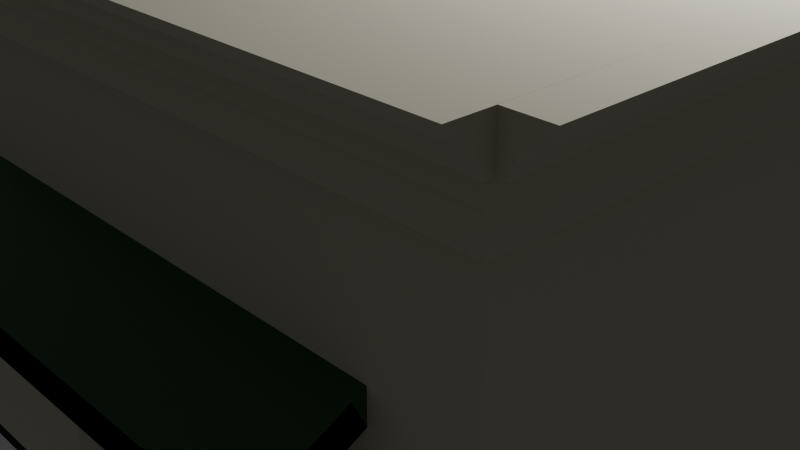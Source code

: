 # Source: Restaurante_2.blend  (saved by Blender 4.1.23; exported with 4.5.12 LTS)
import bpy
from mathutils import Matrix  # noqa: F401  (used for matrix-valued properties, if any)

bpy.ops.wm.read_factory_settings(use_empty=True)
scene = bpy.context.scene
scene.name = 'Scene'

# ---- collections
col_collection = bpy.data.collections.new('Collection'); scene.collection.children.link(col_collection)

# ---- materials (node trees are filled in below, after node groups)
mat_parede = bpy.data.materials.new('Parede')
mat_parede.alpha_threshold = 0.0
mat_parede.use_transparent_shadow = False
mat_parede.roughness = 0.5
mat_parede.line_color = (0.0, 0.0, 0.0, 1.0)
mat_lona_verde = bpy.data.materials.new('Lona verde')
mat_lona_verde.use_transparent_shadow = False
mat_ch_o = bpy.data.materials.new('Chão')
mat_ch_o.use_transparent_shadow = False
mat_vidro = bpy.data.materials.new('Vidro')
mat_vidro.use_transparent_shadow = False

# ---- material node trees
mat_parede.use_nodes = True; mat_parede.node_tree.nodes.clear()
_N = mat_parede.node_tree.nodes; _L = mat_parede.node_tree.links
n0 = _N.new('ShaderNodeOutputMaterial'); n0.name = 'Material Output'; n0.location = (300, 300)
n1 = _N.new('ShaderNodeBsdfPrincipled'); n1.name = 'Principled BSDF'; n1.location = (10, 300)
n1.inputs[0].default_value = (0.6606, 0.6447, 0.5001, 1.0)
n1.inputs[2].default_value = 1.0
n1.inputs[3].default_value = 1.45
_L.new(n1.outputs[0], n0.inputs[0])
n0.is_active_output = True
mat_lona_verde.use_nodes = True; mat_lona_verde.node_tree.nodes.clear()
_N = mat_lona_verde.node_tree.nodes; _L = mat_lona_verde.node_tree.links
n0 = _N.new('ShaderNodeBsdfPrincipled'); n0.name = 'Principled BSDF'; n0.location = (10, 300)
n0.inputs[0].default_value = (0.02411, 0.1193, 0.03855, 1.0)
n0.inputs[2].default_value = 0.2752
n1 = _N.new('ShaderNodeOutputMaterial'); n1.name = 'Material Output'; n1.location = (300, 300)
_L.new(n0.outputs[0], n1.inputs[0])
n1.is_active_output = True
mat_ch_o.use_nodes = True; mat_ch_o.node_tree.nodes.clear()
_N = mat_ch_o.node_tree.nodes; _L = mat_ch_o.node_tree.links
n0 = _N.new('ShaderNodeBsdfPrincipled'); n0.name = 'Principled BSDF'; n0.location = (10, 300)
n0.inputs[0].default_value = (0.01945, 0.01815, 0.01891, 1.0)
n0.inputs[2].default_value = 1.0
n1 = _N.new('ShaderNodeOutputMaterial'); n1.name = 'Material Output'; n1.location = (300, 300)
_L.new(n0.outputs[0], n1.inputs[0])
n1.is_active_output = True
mat_vidro.use_nodes = True; mat_vidro.node_tree.nodes.clear()
_N = mat_vidro.node_tree.nodes; _L = mat_vidro.node_tree.links
n0 = _N.new('ShaderNodeBsdfPrincipled'); n0.name = 'Principled BSDF'; n0.location = (10, 300)
n0.inputs[0].default_value = (0.09169, 0.09169, 0.09169, 1.0)
n0.inputs[1].default_value = 1.0
n0.inputs[2].default_value = 0.0
n1 = _N.new('ShaderNodeOutputMaterial'); n1.name = 'Material Output'; n1.location = (300, 300)
_L.new(n0.outputs[0], n1.inputs[0])
n1.is_active_output = True

# ---- world
world_world = bpy.data.worlds.new('World'); scene.world = world_world
world_world.use_nodes = True; world_world.node_tree.nodes.clear()
_N = world_world.node_tree.nodes; _L = world_world.node_tree.links
n0 = _N.new('ShaderNodeOutputWorld'); n0.name = 'World Output'; n0.location = (300, 300)
n1 = _N.new('ShaderNodeBackground'); n1.name = 'Background'; n1.location = (10, 300)
n1.inputs[0].default_value = (0.05088, 0.05088, 0.05088, 1.0)
_L.new(n1.outputs[0], n0.inputs[0])
n0.is_active_output = True
world_world.color = (0.05088, 0.05088, 0.05088)
world_world.use_sun_shadow = False
world_world.sun_shadow_jitter_overblur = 0.0

# ---- cameras
cam_camera = bpy.data.cameras.new('Camera')
cam_camera.clip_end = 100.0
cam_camera.ortho_scale = 7.314

# ---- lights
light_light = bpy.data.lights.new('Light', 'POINT')
light_light.transmission_factor = 0.0
light_light.energy = 1000.0
light_light.shadow_soft_size = 0.1
light_light.shadow_maximum_resolution = 0.006
light_light.use_absolute_resolution = True

# ---- meshes
me_cube = bpy.data.meshes.new('Cube')
me_cube.from_pydata([(1.0, 1.0, 1.0), (1.0, -1.0, 1.0), (-1.0, 1.0, 1.0), (-1.0, -1.0, 1.0), (-0.7387, -1.0, 1.0), (-0.7387, 1.0, 1.0), (-0.3427, 1.0, 1.0), (-0.3427, -1.0, 1.0), (-0.04573, 1.0, 1.0), (-0.04573, -1.0, 1.0), (0.4578, 1.0, 1.0), (0.4578, -1.0, 1.0), (0.7889, 1.0, 1.0), (0.7889, -1.0, 1.0), (1.0, 1.0, 0.4038), (-1.0, -1.0, 0.4038), (1.0, -1.0, 0.4038), (-1.0, 1.0, 0.4038), (-0.7387, 1.0, 0.4038), (-0.7387, -1.0, 0.4038), (-0.3427, -1.0, 0.4038), (-0.3427, 1.0, 0.4038), (-0.04573, -1.0, 0.4038), (-0.04573, 1.0, 0.4038), (0.4578, -1.0, 0.4038), (0.4578, 1.0, 0.4038), (0.7889, -1.0, 0.4038), (0.7889, 1.0, 0.4038), (-1.0, -1.0, 0.5246), (1.0, 1.0, 0.5246), (1.0, -1.0, 0.5246), (-1.0, 1.0, 0.5246), (-0.7387, 1.0, 0.5246), (-0.7387, -1.0, 0.5246), (-0.3427, -1.0, 0.5246), (-0.3427, 1.0, 0.5246), (-0.04573, -1.0, 0.5246), (-0.04573, 1.0, 0.5246), (0.4578, -1.0, 0.5246), (0.4578, 1.0, 0.5246), (0.7889, -1.0, 0.5246), (0.7889, 1.0, 0.5246), (1.0, 0.0, 1.0), (-1.0, 0.0, 1.0), (-0.7387, 0.0, 1.0), (-0.3427, 0.0, 1.0), (-0.04573, 0.0, 1.0), (0.4578, 0.0, 1.0), (0.7889, 0.0, 1.0), (1.0, 0.0, 0.4038), (-1.0, 0.0, 0.4038), (1.0, 0.0, 0.5246), (-1.0, 0.0, 0.5246), (1.0, -0.5, 1.0), (-0.7387, -0.5, 1.0), (-0.3427, -0.5, 1.0), (-0.04573, -0.5, 1.0), (0.4578, -0.5, 1.0), (0.7889, -0.5, 1.0), (1.0, -0.5, 0.4038), (1.0, -0.5, 0.5246), (-1.0, -0.5, 1.0), (-1.0, -0.5, 0.4038), (-1.0, -0.5, 0.5246), (-1.0, -0.2472, 1.0), (-1.0, -0.2472, 0.4038), (-1.0, -0.2472, 0.5246), (1.0, -0.2472, 1.0), (-0.7387, -0.2472, 1.0), (-0.3427, -0.2472, 1.0), (-0.04573, -0.2472, 1.0), (0.4578, -0.2472, 1.0), (0.7889, -0.2472, 1.0), (1.0, -0.2472, 0.4038), (1.0, -0.2472, 0.5246), (1.0, -0.75, 1.0), (-0.7387, -0.75, 1.0), (-0.3427, -0.75, 1.0), (-0.04573, -0.75, 1.0), (0.4578, -0.75, 1.0), (0.7889, -0.75, 1.0), (1.0, -0.75, 0.4038), (1.0, -0.75, 0.5246), (-1.0, -0.75, 1.0), (-1.0, -0.75, 0.4038), (-1.0, -0.75, 0.5246), (-1.0, 0.5, 1.0), (-1.0, 0.5, 0.4038), (-1.0, 0.5, 0.5246), (1.0, 0.5, 1.0), (-0.7387, 0.5, 1.0), (-0.3427, 0.5, 1.0), (-0.04573, 0.5, 1.0), (0.4578, 0.5, 1.0), (0.7889, 0.5, 1.0), (1.0, 0.5, 0.4038), (1.0, 0.5, 0.5246), (1.0, 0.25, 1.0), (-0.7387, 0.25, 1.0), (-0.3427, 0.25, 1.0), (-0.04573, 0.25, 1.0), (0.4578, 0.25, 1.0), (0.7889, 0.25, 1.0), (1.0, 0.25, 0.4038), (1.0, 0.25, 0.5246), (-1.0, 0.25, 1.0), (-1.0, 0.25, 0.4038), (-1.0, 0.25, 0.5246), (-1.0, 0.75, 1.0), (-1.0, 0.75, 0.4038), (-1.0, 0.75, 0.5246), (1.0, 0.75, 1.0), (-0.7387, 0.75, 1.0), (-0.3427, 0.75, 1.0), (-0.04573, 0.75, 1.0), (0.4578, 0.75, 1.0), (0.7889, 0.75, 1.0), (1.0, 0.75, 0.4038), (1.0, 0.75, 0.5246), (1.0, 1.0, -0.4749), (1.0, -1.0, -0.4749), (-1.0, 1.0, -0.4749), (-0.7387, 1.0, -0.4749), (-0.7387, -1.0, -0.4749), (-0.3427, -1.0, -0.4749), (-0.3427, 1.0, -0.4749), (-0.04573, 1.0, -0.4749), (0.4578, 1.0, -0.4749), (0.7889, -1.0, -0.4749), (0.7889, 1.0, -0.4749), (-1.0, -1.0, -0.4749), (-1.0, 0.0, -0.4749), (1.0, 0.0, -0.4749), (-1.0, -0.5, -0.4749), (1.0, -0.5, -0.4749), (1.0, -0.2472, -0.4749), (-1.0, -0.2472, -0.4749), (-1.0, -0.75, -0.4749), (1.0, -0.75, -0.4749), (1.0, 0.5, -0.4749), (-1.0, 0.5, -0.4749), (-1.0, 0.25, -0.4749), (1.0, 0.25, -0.4749), (1.0, 0.75, -0.4749), (-1.0, 0.75, -0.4749), (-0.9661, -0.75, 0.4038), (-0.9661, -0.5, 0.4038), (-0.9661, -0.2472, 0.4038), (-0.9661, 0.25, 0.4038), (-0.9661, 0.5, 0.4038), (-0.9661, 0.75, 0.4038), (-0.9264, -0.5, -0.4749), (-0.9264, -0.2472, -0.4749), (-0.9264, -0.75, -0.4749), (-0.9264, 0.5, -0.4749), (-0.9264, 0.25, -0.4749), (-0.9264, 0.75, -0.4749), (-0.3427, -0.9578, 0.4038), (-0.7387, -0.9578, 0.4038), (-0.7387, -0.9084, -0.4749), (-0.3427, -0.9084, -0.4749), (-0.5407, -1.0, 1.0), (-0.5407, 1.0, 1.0), (-0.5407, 1.0, 0.4038), (-0.5407, -1.0, 0.4038), (-0.5407, 1.0, 0.5246), (-0.5407, -1.0, 0.5246), (-0.5407, 0.0, 1.0), (-0.5407, -0.5, 1.0), (-0.5407, -0.2472, 1.0), (-0.5407, -0.75, 1.0), (-0.5407, 0.5, 1.0), (-0.5407, 0.25, 1.0), (-0.5407, 0.75, 1.0), (-0.5407, -1.0, -0.4749), (-0.5407, 1.0, -0.4749), (-0.5407, -0.9578, 0.4038), (-0.5407, -0.9084, -0.4749), (1.0, 1.0, -0.9245), (1.0, -1.0, -0.9245), (-1.0, 1.0, -0.9245), (-0.7387, 1.0, -0.9245), (-0.7387, -1.0, -0.9245), (-0.3427, -1.0, -0.9245), (-0.3427, 1.0, -0.9245), (-0.04573, -1.0, -0.9245), (-0.04573, 1.0, -0.9245), (0.4578, -1.0, -0.9245), (0.4578, 1.0, -0.9245), (0.7889, -1.0, -0.9245), (0.7889, 1.0, -0.9245), (-1.0, 0.0, -0.9245), (1.0, 0.0, -0.9245), (-1.0, -0.5, -0.9245), (1.0, -0.5, -0.9245), (1.0, -0.2472, -0.9245), (-1.0, -0.2472, -0.9245), (-1.0, -0.75, -0.9245), (1.0, -0.75, -0.9245), (1.0, 0.5, -0.9245), (-1.0, 0.5, -0.9245), (-1.0, 0.25, -0.9245), (1.0, 0.25, -0.9245), (1.0, 0.75, -0.9245), (-1.0, 0.75, -0.9245), (-1.0, -1.0, -0.9245), (-0.5407, 1.0, -0.9245), (-0.5407, -1.0, -0.9245), (0.4578, -0.7698, 0.4038), (-0.04573, -0.7698, 0.4038), (-0.04573, -0.6762, -0.4749), (0.4578, -0.6762, -0.4749), (-1.0, -1.0, -0.9238), (1.0, 1.0, -0.9238), (1.0, -1.0, -0.9238), (-1.0, 1.0, -0.9238), (-0.7387, 1.0, -0.9238), (-0.7387, -1.0, -0.9238), (-0.3427, -1.0, -0.9238), (-0.3427, 1.0, -0.9238), (-0.04573, 1.0, -0.9238), (0.4578, 1.0, -0.9238), (0.7889, -1.0, -0.9238), (0.7889, 1.0, -0.9238), (-1.0, 0.0, -0.9238), (1.0, 0.0, -0.9238), (-1.0, -0.5, -0.9238), (1.0, -0.5, -0.9238), (1.0, -0.2472, -0.9238), (-1.0, -0.2472, -0.9238), (-1.0, -0.75, -0.9238), (1.0, -0.75, -0.9238), (1.0, 0.5, -0.9238), (-1.0, 0.5, -0.9238), (-1.0, 0.25, -0.9238), (1.0, 0.25, -0.9238), (1.0, 0.75, -0.9238), (-1.0, 0.75, -0.9238), (-0.5407, 1.0, -0.9238), (-0.5407, -1.0, -0.9238), (-0.04573, -0.6762, -0.9238), (0.4578, -0.6762, -0.9238), (-1.0, -1.0, 0.4013), (1.0, 1.0, 0.4013), (1.0, -1.0, 0.4013), (-1.0, 1.0, 0.4013), (-0.7387, 1.0, 0.4013), (-0.7387, -1.0, 0.4013), (-0.3427, -1.0, 0.4013), (-0.3427, 1.0, 0.4013), (-0.04573, 1.0, 0.4013), (0.4578, 1.0, 0.4013), (0.7889, -1.0, 0.4013), (0.7889, 1.0, 0.4013), (-1.0, 0.0, 0.4013), (1.0, 0.0, 0.4013), (1.0, -0.5, 0.4013), (1.0, -0.2472, 0.4013), (-1.0, -0.2472, 0.4013), (-1.0, -0.75, 0.4013), (1.0, -0.75, 0.4013), (1.0, 0.5, 0.4013), (-1.0, 0.25, 0.4013), (1.0, 0.25, 0.4013), (1.0, 0.75, 0.4013), (-1.0, 0.75, 0.4013), (-0.9264, -0.5, 0.4013), (-0.9264, -0.2472, 0.4013), (-0.9264, -0.75, 0.4013), (-0.9264, 0.5, 0.4013), (-0.9264, 0.25, 0.4013), (-0.9264, 0.75, 0.4013), (-0.7387, -0.9084, 0.4013), (-0.3427, -0.9084, 0.4013), (-0.5407, -0.9084, 0.4013), (-0.5407, 1.0, 0.4013), (-0.04573, -0.6762, 0.4013), (0.4578, -0.6762, 0.4013), (0.4578, -0.8868, -0.4749), (0.571, -1.0, -0.4749), (0.571, -1.0, -0.9238), (0.4578, -0.8868, -0.9238), (0.4578, -1.0, -0.9244), (0.4578, -0.8868, 0.4013), (0.571, -1.0, 0.4013), (0.4578, -1.0, 0.4037), (-0.1589, -1.0, -0.4749), (-0.04573, -0.8868, -0.4749), (-0.04573, -0.8868, -0.9238), (-0.1589, -1.0, -0.9238), (-0.04573, -1.0, -0.9244), (-0.1589, -1.0, 0.4013), (-0.04573, -0.8868, 0.4013), (-0.04573, -1.0, 0.4037), (0.3978, -1.0, 0.4038), (0.3978, -0.7698, 0.4038), (0.3978, -0.6762, -0.4749), (0.3978, -0.6762, -0.9238), (0.3978, -0.6762, 0.4013)], [], [(76, 83, 3, 4), (33, 4, 3, 28), (110, 108, 2, 31), (82, 75, 1, 30), (41, 12, 0, 29), (31, 2, 5, 32), (166, 161, 4, 33), (170, 76, 4, 161), (78, 77, 7, 9), (36, 9, 7, 34), (165, 162, 6, 35), (38, 11, 9, 36), (79, 78, 9, 11), (35, 6, 8, 37), (80, 79, 11, 13), (40, 13, 11, 38), (37, 8, 10, 39), (30, 1, 13, 40), (75, 80, 13, 1), (39, 10, 12, 41), (251, 25, 27, 253), (244, 16, 26, 252), (250, 23, 25, 251), (249, 21, 23, 250), (275, 163, 21, 249), (247, 123, 159, 272), (245, 17, 18, 246), (253, 27, 14, 243), (260, 81, 16, 244), (265, 109, 17, 245), (247, 19, 15, 242), (25, 39, 41, 27), (16, 30, 40, 26), (23, 37, 39, 25), (21, 35, 37, 23), (163, 165, 35, 21), (17, 31, 32, 18), (27, 41, 29, 14), (81, 82, 30, 16), (109, 110, 31, 17), (19, 33, 28, 15), (65, 66, 52, 50), (103, 104, 51, 49), (258, 65, 50, 254), (263, 103, 49, 255), (97, 102, 48, 42), (102, 101, 47, 48), (101, 100, 46, 47), (100, 99, 45, 46), (172, 98, 44, 167), (104, 97, 42, 51), (66, 64, 43, 52), (98, 105, 43, 44), (85, 83, 61, 63), (87, 109, 150, 149), (73, 74, 60, 59), (257, 73, 59, 256), (67, 72, 58, 53), (72, 71, 57, 58), (71, 70, 56, 57), (70, 69, 55, 56), (169, 68, 54, 168), (74, 67, 53, 60), (68, 64, 61, 54), (44, 43, 64, 68), (51, 42, 67, 74), (167, 44, 68, 169), (46, 45, 69, 70), (47, 46, 70, 71), (48, 47, 71, 72), (42, 48, 72, 67), (255, 49, 73, 257), (49, 51, 74, 73), (63, 61, 64, 66), (265, 144, 156, 271), (15, 28, 85, 84), (242, 15, 84, 259), (28, 3, 83, 85), (59, 60, 82, 81), (256, 59, 81, 260), (53, 58, 80, 75), (58, 57, 79, 80), (57, 56, 78, 79), (56, 55, 77, 78), (168, 54, 76, 170), (60, 53, 75, 82), (54, 61, 83, 76), (112, 108, 86, 90), (118, 111, 89, 96), (173, 112, 90, 171), (114, 113, 91, 92), (115, 114, 92, 93), (116, 115, 93, 94), (111, 116, 94, 89), (264, 117, 95, 261), (117, 118, 96, 95), (259, 84, 145, 268), (107, 105, 86, 88), (52, 43, 105, 107), (254, 50, 106, 262), (50, 52, 107, 106), (90, 86, 105, 98), (96, 89, 97, 104), (171, 90, 98, 172), (92, 91, 99, 100), (93, 92, 100, 101), (94, 93, 101, 102), (89, 94, 102, 97), (261, 95, 103, 263), (95, 96, 104, 103), (14, 29, 118, 117), (243, 14, 117, 264), (0, 12, 116, 111), (12, 10, 115, 116), (10, 8, 114, 115), (8, 6, 113, 114), (162, 5, 112, 173), (29, 0, 111, 118), (5, 2, 108, 112), (106, 87, 149, 148), (88, 86, 108, 110), (233, 140, 144, 237), (213, 119, 143, 236), (232, 139, 142, 235), (224, 131, 141, 234), (234, 141, 140, 233), (236, 143, 139, 232), (227, 134, 138, 231), (212, 130, 137, 230), (226, 133, 136, 229), (225, 132, 135, 228), (228, 135, 134, 227), (230, 137, 133, 226), (235, 142, 132, 225), (229, 136, 131, 224), (217, 123, 130, 212), (237, 144, 121, 215), (231, 138, 120, 214), (223, 129, 119, 213), (215, 121, 122, 216), (239, 174, 123, 217), (292, 287, 210, 276), (238, 175, 125, 219), (294, 22, 209, 295), (219, 125, 126, 220), (278, 283, 277, 211), (220, 126, 127, 221), (214, 120, 128, 222), (221, 127, 129, 223), (268, 145, 146, 266), (266, 146, 147, 267), (270, 148, 149, 269), (269, 149, 150, 271), (262, 106, 148, 270), (84, 62, 146, 145), (144, 140, 154, 156), (140, 141, 155, 154), (133, 137, 153, 151), (136, 133, 151, 152), (258, 136, 152, 267), (62, 65, 147, 146), (274, 176, 158, 272), (164, 19, 158, 176), (248, 20, 157, 273), (174, 124, 160, 177), (123, 174, 177, 159), (20, 164, 176, 157), (273, 157, 176, 274), (216, 122, 175, 238), (218, 124, 174, 239), (6, 162, 173, 113), (91, 171, 172, 99), (113, 173, 171, 91), (55, 168, 170, 77), (45, 167, 169, 69), (69, 169, 168, 55), (99, 172, 167, 45), (18, 32, 165, 163), (246, 18, 163, 275), (32, 5, 162, 165), (77, 170, 161, 7), (34, 7, 161, 166), (298, 295, 209, 276), (297, 296, 210, 240), (252, 26, 24, 285, 284), (287, 288, 240, 210), (222, 128, 279, 280), (22, 293, 292, 276, 209), (185, 290, 289, 218, 183), (283, 285, 24, 208, 277), (183, 218, 239, 207), (181, 216, 238, 206), (188, 221, 223, 190), (179, 214, 222, 189), (186, 220, 221, 188), (184, 219, 220, 186), (206, 238, 219, 184), (207, 239, 217, 182), (180, 215, 216, 181), (190, 223, 213, 178), (198, 231, 214, 179), (204, 237, 215, 180), (182, 217, 212, 205), (196, 229, 224, 191), (202, 235, 225, 192), (197, 230, 226, 193), (195, 228, 227, 194), (192, 225, 228, 195), (193, 226, 229, 196), (205, 212, 230, 197), (194, 227, 231, 198), (203, 236, 232, 199), (201, 234, 233, 200), (191, 224, 234, 201), (199, 232, 235, 202), (178, 213, 236, 203), (200, 233, 237, 204), (291, 293, 22, 20, 248), (189, 222, 280, 282, 187), (296, 298, 276, 210), (122, 246, 275, 175), (160, 273, 274, 177), (124, 248, 273, 160), (177, 274, 272, 159), (65, 258, 267, 147), (141, 262, 270, 155), (154, 269, 271, 156), (155, 270, 269, 154), (151, 266, 267, 152), (153, 268, 266, 151), (119, 243, 264, 143), (139, 261, 263, 142), (131, 254, 262, 141), (137, 259, 268, 153), (143, 264, 261, 139), (134, 256, 260, 138), (130, 242, 259, 137), (109, 265, 271, 150), (132, 255, 257, 135), (135, 257, 256, 134), (142, 263, 255, 132), (136, 258, 254, 131), (123, 247, 242, 130), (144, 265, 245, 121), (138, 260, 244, 120), (129, 253, 243, 119), (121, 245, 246, 122), (19, 247, 272, 158), (289, 286, 124, 218), (175, 275, 249, 125), (125, 249, 250, 126), (281, 278, 211, 241), (126, 250, 251, 127), (120, 244, 252, 128), (127, 251, 253, 129), (283, 284, 285), (283, 278, 279, 284), (278, 281, 280, 279), (128, 252, 284, 279), (291, 292, 293), (291, 286, 287, 292), (286, 289, 288, 287), (286, 291, 248, 124), (211, 277, 298, 296), (241, 211, 296, 297), (277, 208, 295, 298), (24, 294, 295, 208)])
_uv = me_cube.uv_layers.new(name='UVMap')
_uv.uv.foreach_set('vector', [0.8423, 0.7188, 0.875, 0.7188, 0.875, 0.75, 0.8423, 0.75, 0.5656, 0.9673, 0.625, 0.9673, 0.625, 1.0, 0.5656, 1.0, 0.5656, 0.2187, 0.625, 0.2187, 0.625, 0.25, 0.5656, 0.25, 0.5656, 0.7188, 0.625, 0.7188, 0.625, 0.75, 0.5656, 0.75, 0.5656, 0.4736, 0.625, 0.4736, 0.625, 0.5, 0.5656, 0.5, 0.5656, 0.25, 0.625, 0.25, 0.625, 0.2827, 0.5656, 0.2827, 0.5656, 0.9426, 0.625, 0.9426, 0.625, 0.9673, 0.5656, 0.9673, 0.8176, 0.7188, 0.8423, 0.7188, 0.8423, 0.75, 0.8176, 0.75, 0.7557, 0.7188, 0.7928, 0.7188, 0.7928, 0.75, 0.7557, 0.75, 0.5656, 0.8807, 0.625, 0.8807, 0.625, 0.9178, 0.5656, 0.9178, 0.5656, 0.3074, 0.625, 0.3074, 0.625, 0.3322, 0.5656, 0.3322, 0.5656, 0.8178, 0.625, 0.8178, 0.625, 0.8807, 0.5656, 0.8807, 0.6928, 0.7188, 0.7557, 0.7188, 0.7557, 0.75, 0.6928, 0.75, 0.5656, 0.3322, 0.625, 0.3322, 0.625, 0.3693, 0.5656, 0.3693, 0.6514, 0.7188, 0.6928, 0.7188, 0.6928, 0.75, 0.6514, 0.75, 0.5656, 0.7764, 0.625, 0.7764, 0.625, 0.8178, 0.5656, 0.8178, 0.5656, 0.3693, 0.625, 0.3693, 0.625, 0.4322, 0.5656, 0.4322, 0.5656, 0.75, 0.625, 0.75, 0.625, 0.7764, 0.5656, 0.7764, 0.625, 0.7188, 0.6514, 0.7188, 0.6514, 0.75, 0.625, 0.75, 0.5656, 0.4322, 0.625, 0.4322, 0.625, 0.4736, 0.5656, 0.4736, 0.5502, 0.4322, 0.5505, 0.4322, 0.5505, 0.4736, 0.5502, 0.4736, 0.5502, 0.75, 0.5505, 0.75, 0.5505, 0.7764, 0.5502, 0.7764, 0.5502, 0.3693, 0.5505, 0.3693, 0.5505, 0.4322, 0.5502, 0.4322, 0.5502, 0.3322, 0.5505, 0.3322, 0.5505, 0.3693, 0.5502, 0.3693, 0.5502, 0.3074, 0.5505, 0.3074, 0.5505, 0.3322, 0.5502, 0.3322, 0.5502, 0.9673, 0.4406, 0.9673, 0.4406, 0.9673, 0.5502, 0.9673, 0.5502, 0.25, 0.5505, 0.25, 0.5505, 0.2827, 0.5502, 0.2827, 0.5502, 0.4736, 0.5505, 0.4736, 0.5505, 0.5, 0.5502, 0.5, 0.5502, 0.7188, 0.5505, 0.7188, 0.5505, 0.75, 0.5502, 0.75, 0.5502, 0.2187, 0.5505, 0.2187, 0.5505, 0.25, 0.5502, 0.25, 0.5502, 0.9673, 0.5505, 0.9673, 0.5505, 1.0, 0.5502, 1.0, 0.5505, 0.4322, 0.5656, 0.4322, 0.5656, 0.4736, 0.5505, 0.4736, 0.5505, 0.75, 0.5656, 0.75, 0.5656, 0.7764, 0.5505, 0.7764, 0.5505, 0.3693, 0.5656, 0.3693, 0.5656, 0.4322, 0.5505, 0.4322, 0.5505, 0.3322, 0.5656, 0.3322, 0.5656, 0.3693, 0.5505, 0.3693, 0.5505, 0.3074, 0.5656, 0.3074, 0.5656, 0.3322, 0.5505, 0.3322, 0.5505, 0.25, 0.5656, 0.25, 0.5656, 0.2827, 0.5505, 0.2827, 0.5505, 0.4736, 0.5656, 0.4736, 0.5656, 0.5, 0.5505, 0.5, 0.5505, 0.7188, 0.5656, 0.7188, 0.5656, 0.75, 0.5505, 0.75, 0.5505, 0.2187, 0.5656, 0.2187, 0.5656, 0.25, 0.5505, 0.25, 0.5505, 0.9673, 0.5656, 0.9673, 0.5656, 1.0, 0.5505, 1.0, 0.5505, 0.09411, 0.5656, 0.09411, 0.5656, 0.125, 0.5505, 0.125, 0.5505, 0.5938, 0.5656, 0.5938, 0.5656, 0.625, 0.5505, 0.625, 0.5502, 0.09411, 0.5505, 0.09411, 0.5505, 0.125, 0.5502, 0.125, 0.5502, 0.5938, 0.5505, 0.5938, 0.5505, 0.625, 0.5502, 0.625, 0.625, 0.5938, 0.6514, 0.5938, 0.6514, 0.625, 0.625, 0.625, 0.6514, 0.5938, 0.6928, 0.5938, 0.6928, 0.625, 0.6514, 0.625, 0.6928, 0.5938, 0.7557, 0.5938, 0.7557, 0.625, 0.6928, 0.625, 0.7557, 0.5938, 0.7928, 0.5938, 0.7928, 0.625, 0.7557, 0.625, 0.8176, 0.5938, 0.8423, 0.5938, 0.8423, 0.625, 0.8176, 0.625, 0.5656, 0.5938, 0.625, 0.5938, 0.625, 0.625, 0.5656, 0.625, 0.5656, 0.09411, 0.625, 0.09411, 0.625, 0.125, 0.5656, 0.125, 0.8423, 0.5938, 0.875, 0.5938, 0.875, 0.625, 0.8423, 0.625, 0.5656, 0.03125, 0.625, 0.03125, 0.625, 0.0625, 0.5656, 0.0625, 0.5505, 0.1875, 0.5505, 0.2187, 0.5505, 0.2187, 0.5505, 0.1875, 0.5505, 0.6559, 0.5656, 0.6559, 0.5656, 0.6875, 0.5505, 0.6875, 0.5502, 0.6559, 0.5505, 0.6559, 0.5505, 0.6875, 0.5502, 0.6875, 0.625, 0.6559, 0.6514, 0.6559, 0.6514, 0.6875, 0.625, 0.6875, 0.6514, 0.6559, 0.6928, 0.6559, 0.6928, 0.6875, 0.6514, 0.6875, 0.6928, 0.6559, 0.7557, 0.6559, 0.7557, 0.6875, 0.6928, 0.6875, 0.7557, 0.6559, 0.7928, 0.6559, 0.7928, 0.6875, 0.7557, 0.6875, 0.8176, 0.6559, 0.8423, 0.6559, 0.8423, 0.6875, 0.8176, 0.6875, 0.5656, 0.6559, 0.625, 0.6559, 0.625, 0.6875, 0.5656, 0.6875, 0.8423, 0.6559, 0.875, 0.6559, 0.875, 0.6875, 0.8423, 0.6875, 0.8423, 0.625, 0.875, 0.625, 0.875, 0.6559, 0.8423, 0.6559, 0.5656, 0.625, 0.625, 0.625, 0.625, 0.6559, 0.5656, 0.6559, 0.8176, 0.625, 0.8423, 0.625, 0.8423, 0.6559, 0.8176, 0.6559, 0.7557, 0.625, 0.7928, 0.625, 0.7928, 0.6559, 0.7557, 0.6559, 0.6928, 0.625, 0.7557, 0.625, 0.7557, 0.6559, 0.6928, 0.6559, 0.6514, 0.625, 0.6928, 0.625, 0.6928, 0.6559, 0.6514, 0.6559, 0.625, 0.625, 0.6514, 0.625, 0.6514, 0.6559, 0.625, 0.6559, 0.5502, 0.625, 0.5505, 0.625, 0.5505, 0.6559, 0.5502, 0.6559, 0.5505, 0.625, 0.5656, 0.625, 0.5656, 0.6559, 0.5505, 0.6559, 0.5656, 0.0625, 0.625, 0.0625, 0.625, 0.09411, 0.5656, 0.09411, 0.5502, 0.2187, 0.4406, 0.2187, 0.4406, 0.2187, 0.5502, 0.2187, 0.5505, 0.0, 0.5656, 0.0, 0.5656, 0.03125, 0.5505, 0.03125, 0.5502, 0.0, 0.5505, 0.0, 0.5505, 0.03125, 0.5502, 0.03125, 0.5656, 0.0, 0.625, 0.0, 0.625, 0.03125, 0.5656, 0.03125, 0.5505, 0.6875, 0.5656, 0.6875, 0.5656, 0.7188, 0.5505, 0.7188, 0.5502, 0.6875, 0.5505, 0.6875, 0.5505, 0.7188, 0.5502, 0.7188, 0.625, 0.6875, 0.6514, 0.6875, 0.6514, 0.7188, 0.625, 0.7188, 0.6514, 0.6875, 0.6928, 0.6875, 0.6928, 0.7188, 0.6514, 0.7188, 0.6928, 0.6875, 0.7557, 0.6875, 0.7557, 0.7188, 0.6928, 0.7188, 0.7557, 0.6875, 0.7928, 0.6875, 0.7928, 0.7188, 0.7557, 0.7188, 0.8176, 0.6875, 0.8423, 0.6875, 0.8423, 0.7188, 0.8176, 0.7188, 0.5656, 0.6875, 0.625, 0.6875, 0.625, 0.7188, 0.5656, 0.7188, 0.8423, 0.6875, 0.875, 0.6875, 0.875, 0.7188, 0.8423, 0.7188, 0.8423, 0.5313, 0.875, 0.5313, 0.875, 0.5625, 0.8423, 0.5625, 0.5656, 0.5313, 0.625, 0.5313, 0.625, 0.5625, 0.5656, 0.5625, 0.8176, 0.5313, 0.8423, 0.5313, 0.8423, 0.5625, 0.8176, 0.5625, 0.7557, 0.5313, 0.7928, 0.5313, 0.7928, 0.5625, 0.7557, 0.5625, 0.6928, 0.5313, 0.7557, 0.5313, 0.7557, 0.5625, 0.6928, 0.5625, 0.6514, 0.5313, 0.6928, 0.5313, 0.6928, 0.5625, 0.6514, 0.5625, 0.625, 0.5313, 0.6514, 0.5313, 0.6514, 0.5625, 0.625, 0.5625, 0.5502, 0.5313, 0.5505, 0.5313, 0.5505, 0.5625, 0.5502, 0.5625, 0.5505, 0.5313, 0.5656, 0.5313, 0.5656, 0.5625, 0.5505, 0.5625, 0.5502, 0.03125, 0.5505, 0.03125, 0.5505, 0.03125, 0.5502, 0.03125, 0.5656, 0.1562, 0.625, 0.1562, 0.625, 0.1875, 0.5656, 0.1875, 0.5656, 0.125, 0.625, 0.125, 0.625, 0.1562, 0.5656, 0.1562, 0.5502, 0.125, 0.5505, 0.125, 0.5505, 0.1562, 0.5502, 0.1562, 0.5505, 0.125, 0.5656, 0.125, 0.5656, 0.1562, 0.5505, 0.1562, 0.8423, 0.5625, 0.875, 0.5625, 0.875, 0.5938, 0.8423, 0.5938, 0.5656, 0.5625, 0.625, 0.5625, 0.625, 0.5938, 0.5656, 0.5938, 0.8176, 0.5625, 0.8423, 0.5625, 0.8423, 0.5938, 0.8176, 0.5938, 0.7557, 0.5625, 0.7928, 0.5625, 0.7928, 0.5938, 0.7557, 0.5938, 0.6928, 0.5625, 0.7557, 0.5625, 0.7557, 0.5938, 0.6928, 0.5938, 0.6514, 0.5625, 0.6928, 0.5625, 0.6928, 0.5938, 0.6514, 0.5938, 0.625, 0.5625, 0.6514, 0.5625, 0.6514, 0.5938, 0.625, 0.5938, 0.5502, 0.5625, 0.5505, 0.5625, 0.5505, 0.5938, 0.5502, 0.5938, 0.5505, 0.5625, 0.5656, 0.5625, 0.5656, 0.5938, 0.5505, 0.5938, 0.5505, 0.5, 0.5656, 0.5, 0.5656, 0.5313, 0.5505, 0.5313, 0.5502, 0.5, 0.5505, 0.5, 0.5505, 0.5313, 0.5502, 0.5313, 0.625, 0.5, 0.6514, 0.5, 0.6514, 0.5313, 0.625, 0.5313, 0.6514, 0.5, 0.6928, 0.5, 0.6928, 0.5313, 0.6514, 0.5313, 0.6928, 0.5, 0.7557, 0.5, 0.7557, 0.5313, 0.6928, 0.5313, 0.7557, 0.5, 0.7928, 0.5, 0.7928, 0.5313, 0.7557, 0.5313, 0.8176, 0.5, 0.8423, 0.5, 0.8423, 0.5313, 0.8176, 0.5313, 0.5656, 0.5, 0.625, 0.5, 0.625, 0.5313, 0.5656, 0.5313, 0.8423, 0.5, 0.875, 0.5, 0.875, 0.5313, 0.8423, 0.5313, 0.5505, 0.1562, 0.5505, 0.1875, 0.5505, 0.1875, 0.5505, 0.1562, 0.5656, 0.1875, 0.625, 0.1875, 0.625, 0.2187, 0.5656, 0.2187, 0.3845, 0.1875, 0.4406, 0.1875, 0.4406, 0.2187, 0.3845, 0.2187, 0.3845, 0.5, 0.4406, 0.5, 0.4406, 0.5313, 0.3845, 0.5313, 0.3845, 0.5625, 0.4406, 0.5625, 0.4406, 0.5938, 0.3845, 0.5938, 0.3845, 0.125, 0.4406, 0.125, 0.4406, 0.1562, 0.3845, 0.1562, 0.3845, 0.1562, 0.4406, 0.1562, 0.4406, 0.1875, 0.3845, 0.1875, 0.3845, 0.5313, 0.4406, 0.5313, 0.4406, 0.5625, 0.3845, 0.5625, 0.3845, 0.6875, 0.4406, 0.6875, 0.4406, 0.7188, 0.3845, 0.7188, 0.3845, 0.0, 0.4406, 0.0, 0.4406, 0.03125, 0.3845, 0.03125, 0.3845, 0.0625, 0.4406, 0.0625, 0.4406, 0.09411, 0.3845, 0.09411, 0.3845, 0.625, 0.4406, 0.625, 0.4406, 0.6559, 0.3845, 0.6559, 0.3845, 0.6559, 0.4406, 0.6559, 0.4406, 0.6875, 0.3845, 0.6875, 0.3845, 0.03125, 0.4406, 0.03125, 0.4406, 0.0625, 0.3845, 0.0625, 0.3845, 0.5938, 0.4406, 0.5938, 0.4406, 0.625, 0.3845, 0.625, 0.3845, 0.09411, 0.4406, 0.09411, 0.4406, 0.125, 0.3845, 0.125, 0.3845, 0.9673, 0.4406, 0.9673, 0.4406, 1.0, 0.3845, 1.0, 0.3845, 0.2187, 0.4406, 0.2187, 0.4406, 0.25, 0.3845, 0.25, 0.3845, 0.7188, 0.4406, 0.7188, 0.4406, 0.75, 0.3845, 0.75, 0.3845, 0.4736, 0.4406, 0.4736, 0.4406, 0.5, 0.3845, 0.5, 0.3845, 0.25, 0.4406, 0.25, 0.4406, 0.2827, 0.3845, 0.2827, 0.3845, 0.9426, 0.4406, 0.9426, 0.4406, 0.9673, 0.3845, 0.9673, 0.5502, 0.8807, 0.4406, 0.8807, 0.4406, 0.8807, 0.5502, 0.8807, 0.3845, 0.3074, 0.4406, 0.3074, 0.4406, 0.3322, 0.3845, 0.3322, 0.5505, 0.8253, 0.5505, 0.8807, 0.5505, 0.8807, 0.5505, 0.8253, 0.3845, 0.3322, 0.4406, 0.3322, 0.4406, 0.3693, 0.3845, 0.3693, 0.4406, 0.8178, 0.5502, 0.8178, 0.5502, 0.8178, 0.4406, 0.8178, 0.3845, 0.3693, 0.4406, 0.3693, 0.4406, 0.4322, 0.3845, 0.4322, 0.3845, 0.75, 0.4406, 0.75, 0.4406, 0.7764, 0.3845, 0.7764, 0.3845, 0.4322, 0.4406, 0.4322, 0.4406, 0.4736, 0.3845, 0.4736, 0.5502, 0.03125, 0.5505, 0.03125, 0.5505, 0.0625, 0.5502, 0.0625, 0.5502, 0.0625, 0.5505, 0.0625, 0.5505, 0.09411, 0.5502, 0.09411, 0.5502, 0.1562, 0.5505, 0.1562, 0.5505, 0.1875, 0.5502, 0.1875, 0.5502, 0.1875, 0.5505, 0.1875, 0.5505, 0.2187, 0.5502, 0.2187, 0.5502, 0.1562, 0.5505, 0.1562, 0.5505, 0.1562, 0.5502, 0.1562, 0.5505, 0.03125, 0.5505, 0.0625, 0.5505, 0.0625, 0.5505, 0.03125, 0.4406, 0.2187, 0.4406, 0.1875, 0.4406, 0.1875, 0.4406, 0.2187, 0.4406, 0.1875, 0.4406, 0.1562, 0.4406, 0.1562, 0.4406, 0.1875, 0.4406, 0.0625, 0.4406, 0.03125, 0.4406, 0.03125, 0.4406, 0.0625, 0.4406, 0.09411, 0.4406, 0.0625, 0.4406, 0.0625, 0.4406, 0.09411, 0.5502, 0.09411, 0.4406, 0.09411, 0.4406, 0.09411, 0.5502, 0.09411, 0.5505, 0.0625, 0.5505, 0.09411, 0.5505, 0.09411, 0.5505, 0.0625, 0.5502, 0.9426, 0.5505, 0.9426, 0.5505, 0.9673, 0.5502, 0.9673, 0.5505, 0.9426, 0.5505, 0.9673, 0.5505, 0.9673, 0.5505, 0.9426, 0.5502, 0.9178, 0.5505, 0.9178, 0.5505, 0.9178, 0.5502, 0.9178, 0.4406, 0.9426, 0.4406, 0.9178, 0.4406, 0.9178, 0.4406, 0.9426, 0.4406, 0.9673, 0.4406, 0.9426, 0.4406, 0.9426, 0.4406, 0.9673, 0.5505, 0.9178, 0.5505, 0.9426, 0.5505, 0.9426, 0.5505, 0.9178, 0.5502, 0.9178, 0.5505, 0.9178, 0.5505, 0.9426, 0.5502, 0.9426, 0.3845, 0.2827, 0.4406, 0.2827, 0.4406, 0.3074, 0.3845, 0.3074, 0.3845, 0.9178, 0.4406, 0.9178, 0.4406, 0.9426, 0.3845, 0.9426, 0.7928, 0.5, 0.8176, 0.5, 0.8176, 0.5313, 0.7928, 0.5313, 0.7928, 0.5625, 0.8176, 0.5625, 0.8176, 0.5938, 0.7928, 0.5938, 0.7928, 0.5313, 0.8176, 0.5313, 0.8176, 0.5625, 0.7928, 0.5625, 0.7928, 0.6875, 0.8176, 0.6875, 0.8176, 0.7188, 0.7928, 0.7188, 0.7928, 0.625, 0.8176, 0.625, 0.8176, 0.6559, 0.7928, 0.6559, 0.7928, 0.6559, 0.8176, 0.6559, 0.8176, 0.6875, 0.7928, 0.6875, 0.7928, 0.5938, 0.8176, 0.5938, 0.8176, 0.625, 0.7928, 0.625, 0.5505, 0.2827, 0.5656, 0.2827, 0.5656, 0.3074, 0.5505, 0.3074, 0.5502, 0.2827, 0.5505, 0.2827, 0.5505, 0.3074, 0.5502, 0.3074, 0.5656, 0.2827, 0.625, 0.2827, 0.625, 0.3074, 0.5656, 0.3074, 0.7928, 0.7188, 0.8176, 0.7188, 0.8176, 0.75, 0.7928, 0.75, 0.5656, 0.9178, 0.625, 0.9178, 0.625, 0.9426, 0.5656, 0.9426, 0.5502, 0.8253, 0.5505, 0.8253, 0.5505, 0.8807, 0.5502, 0.8807, 0.3845, 0.8253, 0.4406, 0.8253, 0.4406, 0.8807, 0.3845, 0.8807, 0.5502, 0.7764, 0.5505, 0.7764, 0.5505, 0.8178, 0.5505, 0.8178, 0.5502, 0.8036, 0.4406, 0.8807, 0.3845, 0.8807, 0.3845, 0.8807, 0.4406, 0.8807, 0.3845, 0.7764, 0.4406, 0.7764, 0.4406, 0.8036, 0.3845, 0.8036, 0.5505, 0.8807, 0.5505, 0.8807, 0.5502, 0.8807, 0.5502, 0.8807, 0.5505, 0.8807, 0.3844, 0.8807, 0.3844, 0.8807, 0.3845, 0.8949, 0.3845, 0.9178, 0.3844, 0.9178, 0.5502, 0.8178, 0.5505, 0.8178, 0.5505, 0.8178, 0.5505, 0.8178, 0.5502, 0.8178, 0.3844, 0.9178, 0.3845, 0.9178, 0.3845, 0.9426, 0.3844, 0.9426, 0.3844, 0.2827, 0.3845, 0.2827, 0.3845, 0.3074, 0.3844, 0.3074, 0.3844, 0.4322, 0.3845, 0.4322, 0.3845, 0.4736, 0.3844, 0.4736, 0.3844, 0.75, 0.3845, 0.75, 0.3845, 0.7764, 0.3844, 0.7764, 0.3844, 0.3693, 0.3845, 0.3693, 0.3845, 0.4322, 0.3844, 0.4322, 0.3844, 0.3322, 0.3845, 0.3322, 0.3845, 0.3693, 0.3844, 0.3693, 0.3844, 0.3074, 0.3845, 0.3074, 0.3845, 0.3322, 0.3844, 0.3322, 0.3844, 0.9426, 0.3845, 0.9426, 0.3845, 0.9673, 0.3844, 0.9673, 0.3844, 0.25, 0.3845, 0.25, 0.3845, 0.2827, 0.3844, 0.2827, 0.3844, 0.4736, 0.3845, 0.4736, 0.3845, 0.5, 0.3844, 0.5, 0.3844, 0.7188, 0.3845, 0.7188, 0.3845, 0.75, 0.3844, 0.75, 0.3844, 0.2187, 0.3845, 0.2187, 0.3845, 0.25, 0.3844, 0.25, 0.3844, 0.9673, 0.3845, 0.9673, 0.3845, 1.0, 0.3844, 1.0, 0.3844, 0.09411, 0.3845, 0.09411, 0.3845, 0.125, 0.3844, 0.125, 0.3844, 0.5938, 0.3845, 0.5938, 0.3845, 0.625, 0.3844, 0.625, 0.3844, 0.03125, 0.3845, 0.03125, 0.3845, 0.0625, 0.3844, 0.0625, 0.3844, 0.6559, 0.3845, 0.6559, 0.3845, 0.6875, 0.3844, 0.6875, 0.3844, 0.625, 0.3845, 0.625, 0.3845, 0.6559, 0.3844, 0.6559, 0.3844, 0.0625, 0.3845, 0.0625, 0.3845, 0.09411, 0.3844, 0.09411, 0.3844, 0.0, 0.3845, 0.0, 0.3845, 0.03125, 0.3844, 0.03125, 0.3844, 0.6875, 0.3845, 0.6875, 0.3845, 0.7188, 0.3844, 0.7188, 0.3844, 0.5313, 0.3845, 0.5313, 0.3845, 0.5625, 0.3844, 0.5625, 0.3844, 0.1562, 0.3845, 0.1562, 0.3845, 0.1875, 0.3844, 0.1875, 0.3844, 0.125, 0.3845, 0.125, 0.3845, 0.1562, 0.3844, 0.1562, 0.3844, 0.5625, 0.3845, 0.5625, 0.3845, 0.5938, 0.3844, 0.5938, 0.3844, 0.5, 0.3845, 0.5, 0.3845, 0.5313, 0.3844, 0.5313, 0.3844, 0.1875, 0.3845, 0.1875, 0.3845, 0.2187, 0.3844, 0.2187, 0.5502, 0.8949, 0.5505, 0.8807, 0.5505, 0.8807, 0.5505, 0.9178, 0.5502, 0.9178, 0.3844, 0.7764, 0.3845, 0.7764, 0.3845, 0.8036, 0.3844, 0.8178, 0.3844, 0.8178, 0.4406, 0.8253, 0.5502, 0.8253, 0.5502, 0.8807, 0.4406, 0.8807, 0.4406, 0.2827, 0.5502, 0.2827, 0.5502, 0.3074, 0.4406, 0.3074, 0.4406, 0.9178, 0.5502, 0.9178, 0.5502, 0.9426, 0.4406, 0.9426, 0.4406, 0.9178, 0.5502, 0.9178, 0.5502, 0.9178, 0.4406, 0.9178, 0.4406, 0.9426, 0.5502, 0.9426, 0.5502, 0.9673, 0.4406, 0.9673, 0.5505, 0.09411, 0.5502, 0.09411, 0.5502, 0.09411, 0.5505, 0.09411, 0.4406, 0.1562, 0.5502, 0.1562, 0.5502, 0.1562, 0.4406, 0.1562, 0.4406, 0.1875, 0.5502, 0.1875, 0.5502, 0.2187, 0.4406, 0.2187, 0.4406, 0.1562, 0.5502, 0.1562, 0.5502, 0.1875, 0.4406, 0.1875, 0.4406, 0.0625, 0.5502, 0.0625, 0.5502, 0.09411, 0.4406, 0.09411, 0.4406, 0.03125, 0.5502, 0.03125, 0.5502, 0.0625, 0.4406, 0.0625, 0.4406, 0.5, 0.5502, 0.5, 0.5502, 0.5313, 0.4406, 0.5313, 0.4406, 0.5625, 0.5502, 0.5625, 0.5502, 0.5938, 0.4406, 0.5938, 0.4406, 0.125, 0.5502, 0.125, 0.5502, 0.1562, 0.4406, 0.1562, 0.4406, 0.03125, 0.5502, 0.03125, 0.5502, 0.03125, 0.4406, 0.03125, 0.4406, 0.5313, 0.5502, 0.5313, 0.5502, 0.5625, 0.4406, 0.5625, 0.4406, 0.6875, 0.5502, 0.6875, 0.5502, 0.7188, 0.4406, 0.7188, 0.4406, 0.0, 0.5502, 0.0, 0.5502, 0.03125, 0.4406, 0.03125, 0.5505, 0.2187, 0.5502, 0.2187, 0.5502, 0.2187, 0.5505, 0.2187, 0.4406, 0.625, 0.5502, 0.625, 0.5502, 0.6559, 0.4406, 0.6559, 0.4406, 0.6559, 0.5502, 0.6559, 0.5502, 0.6875, 0.4406, 0.6875, 0.4406, 0.5938, 0.5502, 0.5938, 0.5502, 0.625, 0.4406, 0.625, 0.4406, 0.09411, 0.5502, 0.09411, 0.5502, 0.125, 0.4406, 0.125, 0.4406, 0.9673, 0.5502, 0.9673, 0.5502, 1.0, 0.4406, 1.0, 0.4406, 0.2187, 0.5502, 0.2187, 0.5502, 0.25, 0.4406, 0.25, 0.4406, 0.7188, 0.5502, 0.7188, 0.5502, 0.75, 0.4406, 0.75, 0.4406, 0.4736, 0.5502, 0.4736, 0.5502, 0.5, 0.4406, 0.5, 0.4406, 0.25, 0.5502, 0.25, 0.5502, 0.2827, 0.4406, 0.2827, 0.5505, 0.9673, 0.5502, 0.9673, 0.5502, 0.9673, 0.5505, 0.9673, 0.3845, 0.8949, 0.4406, 0.8949, 0.4406, 0.9178, 0.3845, 0.9178, 0.4406, 0.3074, 0.5502, 0.3074, 0.5502, 0.3322, 0.4406, 0.3322, 0.4406, 0.3322, 0.5502, 0.3322, 0.5502, 0.3693, 0.4406, 0.3693, 0.3845, 0.8178, 0.4406, 0.8178, 0.4406, 0.8178, 0.3845, 0.8178, 0.4406, 0.3693, 0.5502, 0.3693, 0.5502, 0.4322, 0.4406, 0.4322, 0.4406, 0.75, 0.5502, 0.75, 0.5502, 0.7764, 0.4406, 0.7764, 0.4406, 0.4322, 0.5502, 0.4322, 0.5502, 0.4736, 0.4406, 0.4736, 0.5502, 0.8178, 0.5502, 0.8178, 0.5505, 0.8178, 0.5502, 0.8178, 0.4406, 0.8178, 0.4406, 0.8036, 0.5502, 0.8036, 0.4406, 0.8178, 0.3845, 0.8178, 0.3845, 0.8036, 0.4406, 0.8036, 0.4406, 0.7764, 0.5502, 0.7764, 0.5502, 0.8036, 0.4406, 0.8036, 0.5502, 0.8949, 0.5502, 0.8807, 0.5505, 0.8807, 0.5502, 0.8949, 0.4406, 0.8949, 0.4406, 0.8807, 0.5502, 0.8807, 0.4406, 0.8949, 0.3845, 0.8949, 0.3845, 0.8807, 0.4406, 0.8807, 0.4406, 0.8949, 0.5502, 0.8949, 0.5502, 0.9178, 0.4406, 0.9178, 0.4406, 0.8178, 0.5502, 0.8178, 0.5502, 0.8253, 0.4406, 0.8253, 0.3845, 0.8178, 0.4406, 0.8178, 0.4406, 0.8253, 0.3845, 0.8253, 0.5502, 0.8178, 0.5505, 0.8178, 0.5505, 0.8253, 0.5502, 0.8253, 0.5505, 0.8178, 0.5505, 0.8253, 0.5505, 0.8253, 0.5505, 0.8178])
me_cube.materials.append(mat_parede)
me_cube.use_mirror_vertex_groups = False
me_cube.update()
me_cube_001 = bpy.data.meshes.new('Cube.001')
me_cube_001.from_pydata([(-0.9486, -4.297, -0.8775), (-0.9486, -4.297, -1.0), (-0.9486, 2.579, -0.8775), (-0.9486, 2.579, -1.0), (1.032, -4.297, -1.0), (1.032, 2.579, -1.0), (1.032, 2.579, -0.8775), (1.032, -4.297, -0.8775)], [], [(6, 2, 0, 7), (4, 1, 3, 5), (1, 4, 7, 0), (3, 1, 0, 2), (5, 3, 2, 6), (4, 5, 6, 7)])
_uv = me_cube_001.uv_layers.new(name='UVMap')
_uv.uv.foreach_set('vector', [0.625, 0.5, 0.875, 0.5, 0.875, 0.75, 0.625, 0.75, 0.375, 0.75, 0.125, 0.75, 0.125, 0.5, 0.375, 0.5, 0.375, 1.0, 0.375, 0.75, 0.625, 0.75, 0.625, 1.0, 0.375, 0.25, 0.375, 0.0, 0.625, 0.0, 0.625, 0.25, 0.375, 0.5, 0.375, 0.25, 0.625, 0.25, 0.625, 0.5, 0.375, 0.75, 0.375, 0.5, 0.625, 0.5, 0.625, 0.75])
me_cube_001.materials.append(mat_parede)
me_cube_001.update()
me_cube_002 = bpy.data.meshes.new('Cube.002')
me_cube_002.from_pydata([(-1.025, 1.031, -12.84), (-1.025, 1.031, -7.802), (1.025, 1.031, -12.84), (1.025, 1.031, -7.802), (-1.025, -1.031, -12.84), (1.025, -1.031, -12.84), (1.025, -1.031, -7.802), (-1.025, -1.031, -7.802)], [], [(4, 0, 2, 5), (1, 7, 6, 3), (7, 1, 0, 4), (1, 3, 2, 0), (3, 6, 5, 2), (6, 7, 4, 5)])
_uv = me_cube_002.uv_layers.new(name='UVMap')
_uv.uv.foreach_set('vector', [0.125, 0.75, 0.125, 0.5, 0.375, 0.5, 0.375, 0.75, 0.875, 0.5, 0.875, 0.75, 0.625, 0.75, 0.625, 0.5, 0.625, 0.0, 0.625, 0.25, 0.375, 0.25, 0.375, 0.0, 0.625, 0.25, 0.625, 0.5, 0.375, 0.5, 0.375, 0.25, 0.625, 0.5, 0.625, 0.75, 0.375, 0.75, 0.375, 0.5, 0.625, 0.75, 0.625, 1.0, 0.375, 1.0, 0.375, 0.75])
me_cube_002.materials.append(mat_parede)
me_cube_002.update()
me_cube_003 = bpy.data.meshes.new('Cube.003')
me_cube_003.from_pydata([(1.017, 1.021, -1.0), (1.017, 1.021, 1.0), (1.017, -1.021, -1.0), (1.017, -1.021, 1.0), (-1.017, 1.021, -1.0), (-1.017, -1.021, -1.0), (-1.017, -1.021, 1.0), (-1.017, 1.021, 1.0)], [], [(4, 0, 2, 5), (6, 3, 1, 7), (7, 1, 0, 4), (1, 3, 2, 0), (3, 6, 5, 2), (6, 7, 4, 5)])
_uv = me_cube_003.uv_layers.new(name='UVMap')
_uv.uv.foreach_set('vector', [0.125, 0.5, 0.375, 0.5, 0.375, 0.75, 0.125, 0.75, 0.875, 0.75, 0.625, 0.75, 0.625, 0.5, 0.875, 0.5, 0.625, 0.25, 0.625, 0.5, 0.375, 0.5, 0.375, 0.25, 0.625, 0.5, 0.625, 0.75, 0.375, 0.75, 0.375, 0.5, 0.625, 0.75, 0.625, 1.0, 0.375, 1.0, 0.375, 0.75, 0.625, 0.0, 0.625, 0.25, 0.375, 0.25, 0.375, 0.0])
me_cube_003.materials.append(mat_parede)
me_cube_003.update()
me_cube_004 = bpy.data.meshes.new('Cube.004')
me_cube_004.from_pydata([(1.013, -1.016, -1.0), (1.013, -1.016, 1.0), (-1.013, -1.016, -1.0), (-1.013, -1.016, 1.0), (1.013, 1.016, -1.0), (-1.013, 1.016, -1.0), (-1.013, 1.016, 1.0), (1.013, 1.016, 1.0)], [], [(4, 0, 2, 5), (6, 3, 1, 7), (7, 1, 0, 4), (1, 3, 2, 0), (3, 6, 5, 2), (6, 7, 4, 5)])
_uv = me_cube_004.uv_layers.new(name='UVMap')
_uv.uv.foreach_set('vector', [0.375, 0.5, 0.375, 0.75, 0.125, 0.75, 0.125, 0.5, 0.875, 0.5, 0.875, 0.75, 0.625, 0.75, 0.625, 0.5, 0.625, 0.5, 0.625, 0.75, 0.375, 0.75, 0.375, 0.5, 0.625, 0.75, 0.625, 1.0, 0.375, 1.0, 0.375, 0.75, 0.625, 0.0, 0.625, 0.25, 0.375, 0.25, 0.375, 0.0, 0.625, 0.25, 0.625, 0.5, 0.375, 0.5, 0.375, 0.25])
me_cube_004.materials.append(mat_parede)
me_cube_004.update()
me_cube_005 = bpy.data.meshes.new('Cube.005')
me_cube_005.from_pydata([(-1.026, -1.032, -1.0), (-1.026, -1.032, 1.0), (-1.026, 1.032, -1.0), (-1.026, 1.032, 1.0), (1.026, -1.032, -1.0), (1.026, 1.032, -1.0), (1.026, 1.032, 1.0), (1.026, -1.032, 1.0)], [], [(4, 0, 2, 5), (1, 7, 6, 3), (7, 1, 0, 4), (1, 3, 2, 0), (3, 6, 5, 2), (6, 7, 4, 5)])
_uv = me_cube_005.uv_layers.new(name='UVMap')
_uv.uv.foreach_set('vector', [0.375, 0.75, 0.125, 0.75, 0.125, 0.5, 0.375, 0.5, 0.875, 0.75, 0.625, 0.75, 0.625, 0.5, 0.875, 0.5, 0.625, 0.75, 0.625, 1.0, 0.375, 1.0, 0.375, 0.75, 0.625, 0.0, 0.625, 0.25, 0.375, 0.25, 0.375, 0.0, 0.625, 0.25, 0.625, 0.5, 0.375, 0.5, 0.375, 0.25, 0.625, 0.5, 0.625, 0.75, 0.375, 0.75, 0.375, 0.5])
me_cube_005.materials.append(mat_parede)
me_cube_005.update()
me_cube_006 = bpy.data.meshes.new('Cube.006')
me_cube_006.from_pydata([(-1.026, -1.032, 1.0), (-1.026, 1.032, 1.0), (1.026, -1.032, -1.0), (1.026, 1.032, -1.0), (1.026, 1.032, 1.0), (1.026, -1.032, 1.0), (-1.026, -1.032, 0.5878), (0.562, -1.032, -1.0), (-0.5534, -1.032, 0.4779), (-0.1331, -1.032, 0.2357), (0.2099, -1.032, -0.1073), (0.4521, -1.032, -0.5276), (0.562, 1.032, -1.0), (-1.026, 1.032, 0.5878), (0.4521, 1.032, -0.5276), (0.2099, 1.032, -0.1073), (-0.1331, 1.032, 0.2357), (-0.5534, 1.032, 0.4779)], [], [(0, 1, 13, 6), (0, 5, 4, 1), (2, 7, 12, 3), (1, 4, 3, 12, 14, 15, 16, 17, 13), (4, 5, 2, 3), (12, 7, 11, 14), (14, 11, 10, 15), (15, 10, 9, 16), (16, 9, 8, 17), (17, 8, 6, 13), (5, 0, 6, 8, 9, 10, 11, 7, 2)])
_uv = me_cube_006.uv_layers.new(name='UVMap')
_uv.uv.foreach_set('vector', [0.625, 0.0, 0.625, 0.25, 0.5735, 0.25, 0.5735, 0.0, 0.875, 0.75, 0.625, 0.75, 0.625, 0.5, 0.875, 0.5, 0.375, 0.75, 0.3185, 0.75, 0.3185, 0.5, 0.375, 0.5, 0.625, 0.25, 0.625, 0.5, 0.375, 0.5, 0.375, 0.4435, 0.4341, 0.4301, 0.4866, 0.4006, 0.5295, 0.3588, 0.5597, 0.3076, 0.5735, 0.25, 0.625, 0.5, 0.625, 0.75, 0.375, 0.75, 0.375, 0.5, 0.3185, 0.5, 0.3185, 0.75, 0.3051, 0.75, 0.3051, 0.5, 0.3051, 0.5, 0.3051, 0.75, 0.2756, 0.75, 0.2756, 0.5, 0.2756, 0.5, 0.2756, 0.75, 0.125, 0.75, 0.125, 0.5, 0.375, 0.25, 0.375, 0.0, 0.5597, 0.0, 0.5597, 0.25, 0.5597, 0.25, 0.5597, 0.0, 0.5735, 0.0, 0.5735, 0.25, 0.625, 0.75, 0.625, 1.0, 0.5735, 1.0, 0.5597, 0.9424, 0.5295, 0.8912, 0.4866, 0.8494, 0.4341, 0.8199, 0.375, 0.8065, 0.375, 0.75])
me_cube_006.materials.append(mat_parede)
me_cube_006.update()
me_cube_007 = bpy.data.meshes.new('Cube.007')
me_cube_007.from_pydata([(-1.026, -1.032, 1.0), (-1.026, 1.032, 1.0), (1.026, -1.032, -1.0), (1.026, 1.032, -1.0), (1.026, 1.032, 1.0), (1.026, -1.032, 1.0), (-1.026, -1.032, 0.5878), (0.562, -1.032, -1.0), (-0.5534, -1.032, 0.4779), (-0.1331, -1.032, 0.2357), (0.2099, -1.032, -0.1073), (0.4521, -1.032, -0.5276), (0.562, 1.032, -1.0), (-1.026, 1.032, 0.5878), (0.4521, 1.032, -0.5276), (0.2099, 1.032, -0.1073), (-0.1331, 1.032, 0.2357), (-0.5534, 1.032, 0.4779)], [], [(0, 1, 13, 6), (0, 5, 4, 1), (2, 7, 12, 3), (1, 4, 3, 12, 14, 15, 16, 17, 13), (4, 5, 2, 3), (12, 7, 11, 14), (14, 11, 10, 15), (15, 10, 9, 16), (16, 9, 8, 17), (17, 8, 6, 13), (5, 0, 6, 8, 9, 10, 11, 7, 2)])
_uv = me_cube_007.uv_layers.new(name='UVMap')
_uv.uv.foreach_set('vector', [0.625, 0.0, 0.625, 0.25, 0.5735, 0.25, 0.5735, 0.0, 0.875, 0.75, 0.625, 0.75, 0.625, 0.5, 0.875, 0.5, 0.375, 0.75, 0.3185, 0.75, 0.3185, 0.5, 0.375, 0.5, 0.625, 0.25, 0.625, 0.5, 0.375, 0.5, 0.375, 0.4435, 0.4341, 0.4301, 0.4866, 0.4006, 0.5295, 0.3588, 0.5597, 0.3076, 0.5735, 0.25, 0.625, 0.5, 0.625, 0.75, 0.375, 0.75, 0.375, 0.5, 0.3185, 0.5, 0.3185, 0.75, 0.3051, 0.75, 0.3051, 0.5, 0.3051, 0.5, 0.3051, 0.75, 0.2756, 0.75, 0.2756, 0.5, 0.2756, 0.5, 0.2756, 0.75, 0.125, 0.75, 0.125, 0.5, 0.375, 0.25, 0.375, 0.0, 0.5597, 0.0, 0.5597, 0.25, 0.5597, 0.25, 0.5597, 0.0, 0.5735, 0.0, 0.5735, 0.25, 0.625, 0.75, 0.625, 1.0, 0.5735, 1.0, 0.5597, 0.9424, 0.5295, 0.8912, 0.4866, 0.8494, 0.4341, 0.8199, 0.375, 0.8065, 0.375, 0.75])
me_cube_007.materials.append(mat_parede)
me_cube_007.update()
me_cube_009 = bpy.data.meshes.new('Cube.009')
me_cube_009.from_pydata([(-1.026, -1.032, 1.0), (-1.026, 1.486, 1.0), (1.026, -1.032, -1.0), (1.026, 1.486, -1.0), (1.026, 1.486, 1.0), (1.026, -1.032, 1.0), (-1.026, -1.032, 0.5878), (0.562, -1.032, -1.0), (-0.5534, -1.032, 0.4779), (-0.1331, -1.032, 0.2357), (0.2099, -1.032, -0.1073), (0.4521, -1.032, -0.5276), (0.562, 1.486, -1.0), (-1.026, 1.486, 0.5878), (0.4521, 1.486, -0.5276), (0.2099, 1.486, -0.1073), (-0.1331, 1.486, 0.2357), (-0.5534, 1.486, 0.4779)], [], [(0, 1, 13, 6), (0, 5, 4, 1), (2, 7, 12, 3), (1, 4, 3, 12, 14, 15, 16, 17, 13), (4, 5, 2, 3), (12, 7, 11, 14), (14, 11, 10, 15), (15, 10, 9, 16), (16, 9, 8, 17), (17, 8, 6, 13), (5, 0, 6, 8, 9, 10, 11, 7, 2)])
_uv = me_cube_009.uv_layers.new(name='UVMap')
_uv.uv.foreach_set('vector', [0.625, 0.0, 0.625, 0.25, 0.5735, 0.25, 0.5735, 0.0, 0.875, 0.75, 0.625, 0.75, 0.625, 0.5, 0.875, 0.5, 0.375, 0.75, 0.3185, 0.75, 0.3185, 0.5, 0.375, 0.5, 0.625, 0.25, 0.625, 0.5, 0.375, 0.5, 0.375, 0.4435, 0.4341, 0.4301, 0.4866, 0.4006, 0.5295, 0.3588, 0.5597, 0.3076, 0.5735, 0.25, 0.625, 0.5, 0.625, 0.75, 0.375, 0.75, 0.375, 0.5, 0.3185, 0.5, 0.3185, 0.75, 0.3051, 0.75, 0.3051, 0.5, 0.3051, 0.5, 0.3051, 0.75, 0.2756, 0.75, 0.2756, 0.5, 0.2756, 0.5, 0.2756, 0.75, 0.125, 0.75, 0.125, 0.5, 0.375, 0.25, 0.375, 0.0, 0.5597, 0.0, 0.5597, 0.25, 0.5597, 0.25, 0.5597, 0.0, 0.5735, 0.0, 0.5735, 0.25, 0.625, 0.75, 0.625, 1.0, 0.5735, 1.0, 0.5597, 0.9424, 0.5295, 0.8912, 0.4866, 0.8494, 0.4341, 0.8199, 0.375, 0.8065, 0.375, 0.75])
me_cube_009.materials.append(mat_parede)
me_cube_009.update()
me_cube_012 = bpy.data.meshes.new('Cube.012')
me_cube_012.from_pydata([(-1.026, -1.032, 1.0), (-1.026, 1.486, 1.0), (1.026, -1.032, -1.0), (1.026, 1.486, -1.0), (1.026, 1.486, 1.0), (1.026, -1.032, 1.0), (-1.026, -1.032, 0.5878), (0.562, -1.032, -1.0), (-0.5534, -1.032, 0.4779), (-0.1331, -1.032, 0.2357), (0.2099, -1.032, -0.1073), (0.4521, -1.032, -0.5276), (0.562, 1.486, -1.0), (-1.026, 1.486, 0.5878), (0.4521, 1.486, -0.5276), (0.2099, 1.486, -0.1073), (-0.1331, 1.486, 0.2357), (-0.5534, 1.486, 0.4779)], [], [(0, 1, 13, 6), (0, 5, 4, 1), (2, 7, 12, 3), (1, 4, 3, 12, 14, 15, 16, 17, 13), (4, 5, 2, 3), (12, 7, 11, 14), (14, 11, 10, 15), (15, 10, 9, 16), (16, 9, 8, 17), (17, 8, 6, 13), (5, 0, 6, 8, 9, 10, 11, 7, 2)])
_uv = me_cube_012.uv_layers.new(name='UVMap')
_uv.uv.foreach_set('vector', [0.625, 0.0, 0.625, 0.25, 0.5735, 0.25, 0.5735, 0.0, 0.875, 0.75, 0.625, 0.75, 0.625, 0.5, 0.875, 0.5, 0.375, 0.75, 0.3185, 0.75, 0.3185, 0.5, 0.375, 0.5, 0.625, 0.25, 0.625, 0.5, 0.375, 0.5, 0.375, 0.4435, 0.4341, 0.4301, 0.4866, 0.4006, 0.5295, 0.3588, 0.5597, 0.3076, 0.5735, 0.25, 0.625, 0.5, 0.625, 0.75, 0.375, 0.75, 0.375, 0.5, 0.3185, 0.5, 0.3185, 0.75, 0.3051, 0.75, 0.3051, 0.5, 0.3051, 0.5, 0.3051, 0.75, 0.2756, 0.75, 0.2756, 0.5, 0.2756, 0.5, 0.2756, 0.75, 0.125, 0.75, 0.125, 0.5, 0.375, 0.25, 0.375, 0.0, 0.5597, 0.0, 0.5597, 0.25, 0.5597, 0.25, 0.5597, 0.0, 0.5735, 0.0, 0.5735, 0.25, 0.625, 0.75, 0.625, 1.0, 0.5735, 1.0, 0.5597, 0.9424, 0.5295, 0.8912, 0.4866, 0.8494, 0.4341, 0.8199, 0.375, 0.8065, 0.375, 0.75])
me_cube_012.materials.append(mat_parede)
me_cube_012.update()
me_cube_008 = bpy.data.meshes.new('Cube.008')
me_cube_008.from_pydata([(-1.0, 1.0, 0.8093), (-1.0, 1.0, 1.105), (-1.0, 1.385, 0.8093), (-1.0, 1.385, 1.105), (5.462, 1.0, 0.8093), (5.462, 1.0, 1.105), (5.462, 1.385, 0.8093), (5.462, 1.385, 1.105), (-1.0, 0.03601, 0.3293), (-1.0, 0.03601, 0.6252), (5.462, 0.03601, 0.6252), (5.462, 0.03601, 0.3293), (-1.0, 0.8819, 1.046), (5.462, 0.8819, 1.046), (-1.0, 0.03601, 0.6252), (5.462, 0.03601, 0.6252)], [], [(0, 1, 3, 2), (2, 3, 7, 6), (6, 7, 5, 4), (1, 0, 8, 9), (2, 6, 4, 0), (7, 3, 1, 5), (11, 10, 9, 8), (0, 4, 13, 12), (5, 1, 9, 10), (4, 5, 10, 11), (12, 13, 15, 14), (4, 11, 15, 13), (8, 0, 12, 14), (11, 8, 14, 15)])
_uv = me_cube_008.uv_layers.new(name='UVMap')
_uv.uv.foreach_set('vector', [0.375, 0.0, 0.625, 0.0, 0.625, 0.25, 0.375, 0.25, 0.375, 0.25, 0.625, 0.25, 0.625, 0.5, 0.375, 0.5, 0.375, 0.5, 0.625, 0.5, 0.625, 0.75, 0.375, 0.75, 0.625, 0.0, 0.375, 0.0, 0.375, 0.0, 0.625, 0.0, 0.125, 0.5, 0.375, 0.5, 0.375, 0.75, 0.125, 0.75, 0.625, 0.5, 0.875, 0.5, 0.875, 0.75, 0.625, 0.75, 0.375, 0.75, 0.625, 0.75, 0.625, 1.0, 0.375, 1.0, 0.125, 0.75, 0.375, 0.75, 0.375, 0.75, 0.125, 0.75, 0.625, 0.75, 0.875, 0.75, 0.875, 0.75, 0.625, 0.75, 0.375, 0.75, 0.625, 0.75, 0.625, 0.75, 0.375, 0.75, 0.125, 0.75, 0.375, 0.75, 0.375, 0.75, 0.125, 0.75, 0.375, 0.75, 0.375, 0.75, 0.375, 0.75, 0.375, 0.75, 0.375, 0.0, 0.375, 0.0, 0.375, 0.0, 0.375, 0.0, 0.375, 0.75, 0.375, 1.0, 0.375, 1.0, 0.375, 0.75])
me_cube_008.materials.append(mat_lona_verde)
me_cube_008.update()
me_cube_010 = bpy.data.meshes.new('Cube.010')
me_cube_010.from_pydata([(0.6887, -1.0, 0.7041), (0.6887, -1.0, 1.0), (0.6887, 1.0, 0.7041), (0.6887, 1.0, 1.0), (1.0, -1.0, 0.7041), (1.0, -1.0, 1.0), (1.0, 1.0, 0.7041), (1.0, 1.0, 1.0), (-0.02781, 1.0, 0.3741), (-0.02781, -1.0, 0.3741), (-0.02781, -1.0, 0.67), (-0.02781, 1.0, 0.67), (0.5763, 1.0, 0.9482), (0.5763, -1.0, 0.9482), (-0.02781, 1.0, 0.67), (-0.02781, -1.0, 0.67)], [], [(1, 3, 11, 10), (2, 3, 7, 6), (6, 7, 5, 4), (4, 5, 1, 0), (2, 6, 4, 0), (7, 3, 1, 5), (9, 10, 11, 8), (8, 2, 12, 14), (3, 2, 8, 11), (0, 1, 10, 9), (12, 13, 15, 14), (2, 0, 13, 12), (0, 9, 15, 13), (9, 8, 14, 15)])
_uv = me_cube_010.uv_layers.new(name='UVMap')
_uv.uv.foreach_set('vector', [0.875, 0.75, 0.875, 0.5, 0.875, 0.5, 0.875, 0.75, 0.375, 0.25, 0.625, 0.25, 0.625, 0.5, 0.375, 0.5, 0.375, 0.5, 0.625, 0.5, 0.625, 0.75, 0.375, 0.75, 0.375, 0.75, 0.625, 0.75, 0.625, 1.0, 0.375, 1.0, 0.125, 0.5, 0.375, 0.5, 0.375, 0.75, 0.125, 0.75, 0.625, 0.5, 0.875, 0.5, 0.875, 0.75, 0.625, 0.75, 0.375, 0.0, 0.625, 0.0, 0.625, 0.25, 0.375, 0.25, 0.375, 0.25, 0.375, 0.25, 0.375, 0.25, 0.375, 0.25, 0.625, 0.25, 0.375, 0.25, 0.375, 0.25, 0.625, 0.25, 0.375, 1.0, 0.625, 1.0, 0.625, 1.0, 0.375, 1.0, 0.125, 0.5, 0.125, 0.75, 0.125, 0.75, 0.125, 0.5, 0.125, 0.5, 0.125, 0.75, 0.125, 0.75, 0.125, 0.5, 0.375, 1.0, 0.375, 1.0, 0.375, 1.0, 0.375, 1.0, 0.375, 0.0, 0.375, 0.25, 0.375, 0.25, 0.375, 0.0])
me_cube_010.materials.append(mat_lona_verde)
me_cube_010.update()
me_cube_011 = bpy.data.meshes.new('Cube.011')
me_cube_011.from_pydata([(0.6887, -1.0, 0.7041), (0.6887, -1.0, 1.0), (0.6887, 1.0, 0.7041), (0.6887, 1.0, 1.0), (1.0, -1.0, 0.7041), (1.0, -1.0, 1.0), (1.0, 1.0, 0.7041), (1.0, 1.0, 1.0), (-0.02781, 1.0, 0.3741), (-0.02781, -1.0, 0.3741), (-0.02781, -1.0, 0.67), (-0.02781, 1.0, 0.67), (0.5763, 1.0, 0.9482), (0.5763, -1.0, 0.9482), (-0.02781, 1.0, 0.67), (-0.02781, -1.0, 0.67)], [], [(1, 3, 11, 10), (2, 3, 7, 6), (6, 7, 5, 4), (4, 5, 1, 0), (2, 6, 4, 0), (7, 3, 1, 5), (9, 10, 11, 8), (2, 0, 13, 12), (3, 2, 8, 11), (0, 1, 10, 9), (12, 13, 15, 14), (0, 9, 15, 13), (9, 8, 14, 15), (8, 2, 12, 14)])
_uv = me_cube_011.uv_layers.new(name='UVMap')
_uv.uv.foreach_set('vector', [0.875, 0.75, 0.875, 0.5, 0.875, 0.5, 0.875, 0.75, 0.375, 0.25, 0.625, 0.25, 0.625, 0.5, 0.375, 0.5, 0.375, 0.5, 0.625, 0.5, 0.625, 0.75, 0.375, 0.75, 0.375, 0.75, 0.625, 0.75, 0.625, 1.0, 0.375, 1.0, 0.125, 0.5, 0.375, 0.5, 0.375, 0.75, 0.125, 0.75, 0.625, 0.5, 0.875, 0.5, 0.875, 0.75, 0.625, 0.75, 0.375, 0.0, 0.625, 0.0, 0.625, 0.25, 0.375, 0.25, 0.125, 0.5, 0.125, 0.75, 0.125, 0.75, 0.125, 0.5, 0.625, 0.25, 0.375, 0.25, 0.375, 0.25, 0.625, 0.25, 0.375, 1.0, 0.625, 1.0, 0.625, 1.0, 0.375, 1.0, 0.125, 0.5, 0.125, 0.75, 0.125, 0.75, 0.125, 0.5, 0.375, 1.0, 0.375, 1.0, 0.375, 1.0, 0.375, 1.0, 0.375, 0.0, 0.375, 0.25, 0.375, 0.25, 0.375, 0.0, 0.375, 0.25, 0.375, 0.25, 0.375, 0.25, 0.375, 0.25])
me_cube_011.materials.append(mat_lona_verde)
me_cube_011.update()
me_cube_013 = bpy.data.meshes.new('Cube.013')
me_cube_013.from_pydata([(-1.0, -1.0, 0.8452), (-1.0, -1.0, 1.0), (-1.0, 5.8, 0.8452), (-1.0, 5.8, 1.0), (7.46, -1.0, 0.8452), (7.46, -1.0, 1.0), (7.46, 5.8, 0.8452), (7.46, 5.8, 1.0)], [], [(0, 1, 3, 2), (2, 3, 7, 6), (6, 7, 5, 4), (4, 5, 1, 0), (2, 6, 4, 0), (7, 3, 1, 5)])
_uv = me_cube_013.uv_layers.new(name='UVMap')
_uv.uv.foreach_set('vector', [0.375, 0.0, 0.625, 0.0, 0.625, 0.25, 0.375, 0.25, 0.375, 0.25, 0.625, 0.25, 0.625, 0.5, 0.375, 0.5, 0.375, 0.5, 0.625, 0.5, 0.625, 0.75, 0.375, 0.75, 0.375, 0.75, 0.625, 0.75, 0.625, 1.0, 0.375, 1.0, 0.125, 0.5, 0.375, 0.5, 0.375, 0.75, 0.125, 0.75, 0.625, 0.5, 0.875, 0.5, 0.875, 0.75, 0.625, 0.75])
me_cube_013.materials.append(mat_ch_o)
me_cube_013.update()
me_cube_014 = bpy.data.meshes.new('Cube.014')
me_cube_014.from_pydata([(-3.125, 3.32, -1.14), (-3.125, 3.32, 0.9691), (-3.125, 3.517, -1.14), (-3.125, 3.517, 0.9691), (-1.449, 3.32, -1.14), (-1.449, 3.32, 0.9691), (-1.449, 3.517, -1.14), (-1.449, 3.517, 0.9691)], [], [(0, 1, 3, 2), (2, 3, 7, 6), (6, 7, 5, 4), (4, 5, 1, 0), (2, 6, 4, 0), (7, 3, 1, 5)])
_uv = me_cube_014.uv_layers.new(name='UVMap')
_uv.uv.foreach_set('vector', [0.375, 0.0, 0.625, 0.0, 0.625, 0.25, 0.375, 0.25, 0.375, 0.25, 0.625, 0.25, 0.625, 0.5, 0.375, 0.5, 0.375, 0.5, 0.625, 0.5, 0.625, 0.75, 0.375, 0.75, 0.375, 0.75, 0.625, 0.75, 0.625, 1.0, 0.375, 1.0, 0.125, 0.5, 0.375, 0.5, 0.375, 0.75, 0.125, 0.75, 0.625, 0.5, 0.875, 0.5, 0.875, 0.75, 0.625, 0.75])
me_cube_014.materials.append(mat_vidro)
me_cube_014.update()
me_cube_015 = bpy.data.meshes.new('Cube.015')
me_cube_015.from_pydata([(-3.125, 3.32, -1.14), (-3.125, 3.32, 0.9691), (-3.125, 3.517, -1.14), (-3.125, 3.517, 0.9691), (-1.449, 3.32, -1.14), (-1.449, 3.32, 0.9691), (-1.449, 3.517, -1.14), (-1.449, 3.517, 0.9691)], [], [(0, 1, 3, 2), (2, 3, 7, 6), (6, 7, 5, 4), (4, 5, 1, 0), (2, 6, 4, 0), (7, 3, 1, 5)])
_uv = me_cube_015.uv_layers.new(name='UVMap')
_uv.uv.foreach_set('vector', [0.375, 0.0, 0.625, 0.0, 0.625, 0.25, 0.375, 0.25, 0.375, 0.25, 0.625, 0.25, 0.625, 0.5, 0.375, 0.5, 0.375, 0.5, 0.625, 0.5, 0.625, 0.75, 0.375, 0.75, 0.375, 0.75, 0.625, 0.75, 0.625, 1.0, 0.375, 1.0, 0.125, 0.5, 0.375, 0.5, 0.375, 0.75, 0.125, 0.75, 0.625, 0.5, 0.875, 0.5, 0.875, 0.75, 0.625, 0.75])
me_cube_015.materials.append(mat_vidro)
me_cube_015.update()
me_cube_016 = bpy.data.meshes.new('Cube.016')
me_cube_016.from_pydata([(-3.125, 3.32, -1.14), (-3.125, 3.32, 0.9691), (-3.125, 3.517, -1.14), (-3.125, 3.517, 0.9691), (-1.449, 3.32, -1.14), (-1.449, 3.32, 0.9691), (-1.449, 3.517, -1.14), (-1.449, 3.517, 0.9691)], [], [(0, 1, 3, 2), (2, 3, 7, 6), (6, 7, 5, 4), (4, 5, 1, 0), (2, 6, 4, 0), (7, 3, 1, 5)])
_uv = me_cube_016.uv_layers.new(name='UVMap')
_uv.uv.foreach_set('vector', [0.375, 0.0, 0.625, 0.0, 0.625, 0.25, 0.375, 0.25, 0.375, 0.25, 0.625, 0.25, 0.625, 0.5, 0.375, 0.5, 0.375, 0.5, 0.625, 0.5, 0.625, 0.75, 0.375, 0.75, 0.375, 0.75, 0.625, 0.75, 0.625, 1.0, 0.375, 1.0, 0.125, 0.5, 0.375, 0.5, 0.375, 0.75, 0.125, 0.75, 0.625, 0.5, 0.875, 0.5, 0.875, 0.75, 0.625, 0.75])
me_cube_016.materials.append(mat_vidro)
me_cube_016.update()
me_cube_017 = bpy.data.meshes.new('Cube.017')
me_cube_017.from_pydata([(-2.445, 3.32, -1.14), (-2.445, 3.32, 2.04), (-2.445, 3.517, -1.14), (-2.445, 3.517, 2.04), (-1.449, 3.32, -1.14), (-1.449, 3.32, 2.04), (-1.449, 3.517, -1.14), (-1.449, 3.517, 2.04)], [], [(0, 1, 3, 2), (2, 3, 7, 6), (6, 7, 5, 4), (4, 5, 1, 0), (2, 6, 4, 0), (7, 3, 1, 5)])
_uv = me_cube_017.uv_layers.new(name='UVMap')
_uv.uv.foreach_set('vector', [0.375, 0.0, 0.625, 0.0, 0.625, 0.25, 0.375, 0.25, 0.375, 0.25, 0.625, 0.25, 0.625, 0.5, 0.375, 0.5, 0.375, 0.5, 0.625, 0.5, 0.625, 0.75, 0.375, 0.75, 0.375, 0.75, 0.625, 0.75, 0.625, 1.0, 0.375, 1.0, 0.125, 0.5, 0.375, 0.5, 0.375, 0.75, 0.125, 0.75, 0.625, 0.5, 0.875, 0.5, 0.875, 0.75, 0.625, 0.75])
me_cube_017.materials.append(mat_vidro)
me_cube_017.update()
me_cube_018 = bpy.data.meshes.new('Cube.018')
me_cube_018.from_pydata([(-3.125, 3.32, -1.14), (-3.125, 3.32, 2.04), (-3.125, 3.517, -1.14), (-3.125, 3.517, 2.04), (-2.006, 3.32, -1.14), (-2.006, 3.32, 2.04), (-2.006, 3.517, -1.14), (-2.006, 3.517, 2.04)], [], [(0, 1, 3, 2), (2, 3, 7, 6), (6, 7, 5, 4), (4, 5, 1, 0), (2, 6, 4, 0), (7, 3, 1, 5)])
_uv = me_cube_018.uv_layers.new(name='UVMap')
_uv.uv.foreach_set('vector', [0.375, 0.0, 0.625, 0.0, 0.625, 0.25, 0.375, 0.25, 0.375, 0.25, 0.625, 0.25, 0.625, 0.5, 0.375, 0.5, 0.375, 0.5, 0.625, 0.5, 0.625, 0.75, 0.375, 0.75, 0.375, 0.75, 0.625, 0.75, 0.625, 1.0, 0.375, 1.0, 0.125, 0.5, 0.375, 0.5, 0.375, 0.75, 0.125, 0.75, 0.625, 0.5, 0.875, 0.5, 0.875, 0.75, 0.625, 0.75])
me_cube_018.materials.append(mat_vidro)
me_cube_018.update()

# ---- objects
ob_restaurante_principal = bpy.data.objects.new('Restaurante principal', me_cube)
ob_light = bpy.data.objects.new('Light', light_light)
ob_camera = bpy.data.objects.new('Camera', cam_camera)
ob_teto_1 = bpy.data.objects.new('Teto 1', me_cube_001)
ob_teto_2 = bpy.data.objects.new('Teto 2', me_cube_002)
ob_teto_3 = bpy.data.objects.new('Teto 3', me_cube_003)
ob_teto_4 = bpy.data.objects.new('Teto 4', me_cube_004)
ob_teto_5 = bpy.data.objects.new('Teto 5', me_cube_005)
ob_cube_006 = bpy.data.objects.new('Cube.006', me_cube_006)
ob_cube_007 = bpy.data.objects.new('Cube.007', me_cube_007)
ob_cube_008 = bpy.data.objects.new('Cube.008', me_cube_009)
ob_cube_009 = bpy.data.objects.new('Cube.009', me_cube_012)
ob_lona_entrada = bpy.data.objects.new('Lona entrada', me_cube_008)
ob_lona_janela_1 = bpy.data.objects.new('Lona Janela 1', me_cube_010)
ob_lona_janela_2 = bpy.data.objects.new('Lona Janela 2', me_cube_011)
ob_ch_o = bpy.data.objects.new('Chão', me_cube_013)
ob_janela_frente = bpy.data.objects.new('Janela Frente', me_cube_014)
ob_janela_1 = bpy.data.objects.new('Janela 1', me_cube_015)
ob_janela_2 = bpy.data.objects.new('Janela 2', me_cube_016)
ob_porta_entrada_dir = bpy.data.objects.new('Porta entrada dir', me_cube_017)
ob_porta_entrada_esq = bpy.data.objects.new('Porta entrada esq', me_cube_018)

# ---- transforms, parenting, visibility, modifiers, constraints
ob_restaurante_principal.location = (0.0, 0.0, 0.0)
ob_restaurante_principal.scale = (4.23, 3.4, 2.4)
ob_restaurante_principal.lock_rotations_4d = False
ob_restaurante_principal.empty_display_type = 'ARROWS'
ob_restaurante_principal.lineart.crease_threshold = 0.0
ob_light.location = (4.076, 1.005, 5.904)
ob_light.rotation_euler = (0.6503, 0.05522, 1.866)
ob_light.lock_rotations_4d = False
ob_light.empty_display_type = 'ARROWS'
ob_light.color = (0.0, 0.0, 0.0, 0.0)
ob_light.lineart.crease_threshold = 0.0
ob_camera.location = (7.359, -6.926, 4.958)
ob_camera.rotation_euler = (1.109, 0.0, 0.8149)
ob_camera.lock_rotations_4d = False
ob_camera.empty_display_type = 'ARROWS'
ob_camera.color = (0.0, 0.0, 0.0, 0.0)
ob_camera.display_type = 'WIRE'
ob_camera.lineart.crease_threshold = 0.0
ob_teto_1.location = (-0.18, 0.85, 3.4)
ob_teto_1.scale = (4.3, 1.0, 1.0)
ob_teto_2.location = (-1.639e-07, -0.009232, 3.309)
ob_teto_2.scale = (4.259, 3.438, 0.06125)
ob_teto_3.location = (-1.639e-07, -0.009232, 2.892)
ob_teto_3.scale = (4.364, 3.544, 0.06125)
ob_teto_4.location = (-1.639e-07, -0.009232, 3.015)
ob_teto_4.scale = (4.437, 3.617, 0.06125)
ob_teto_5.location = (-1.639e-07, -0.009232, 3.237)
ob_teto_5.scale = (4.437, 3.617, 0.1612)
ob_cube_006.parent = ob_teto_5
ob_cube_006.matrix_parent_inverse = Matrix(((0.2254, -0.0, 0.0, 3.694e-08), (-0.0, 0.2765, -0.0, 0.002553), (-0.0, 0.0, 6.202, -26.68), (-0.0, 0.0, -0.0, 1.0)))
ob_cube_006.location = (4.713, -0.009232, 4.302)
ob_cube_006.rotation_euler = (0.0, 0.0, 3.142)
ob_cube_006.scale = (0.1572, 3.617, 0.1612)
ob_cube_007.parent = ob_teto_5
ob_cube_007.matrix_parent_inverse = Matrix(((0.2254, -0.0, 0.0, 3.694e-08), (-0.0, 0.2765, -0.0, 0.002553), (-0.0, 0.0, 6.202, -26.68), (-0.0, 0.0, -0.0, 1.0)))
ob_cube_007.location = (-4.713, -0.009232, 4.302)
ob_cube_007.scale = (0.1572, 3.617, 0.1612)
ob_cube_008.parent = ob_teto_5
ob_cube_008.matrix_parent_inverse = Matrix(((0.2254, -0.0, 0.0, 3.694e-08), (-0.0, 0.2765, -0.0, 0.002553), (-0.0, 0.0, 6.202, -26.68), (-0.0, 0.0, -0.0, 1.0)))
ob_cube_008.location = (0.8215, -3.901, 4.302)
ob_cube_008.rotation_euler = (0.0, 0.0, 1.571)
ob_cube_008.scale = (0.1572, 3.617, 0.1612)
ob_cube_009.parent = ob_teto_5
ob_cube_009.matrix_parent_inverse = Matrix(((0.2254, -0.0, 0.0, 3.694e-08), (-0.0, 0.2765, -0.0, 0.002553), (-0.0, 0.0, 6.202, -26.68), (-0.0, 0.0, -0.0, 1.0)))
ob_cube_009.location = (-0.8208, 3.883, 4.302)
ob_cube_009.rotation_euler = (0.0, 0.0, 4.712)
ob_cube_009.scale = (0.1572, 3.617, 0.1612)
ob_lona_entrada.location = (-2.125, -4.4, 0.1538)
ob_lona_janela_1.location = (-4.919, -1.55, 0.259)
ob_lona_janela_2.location = (-4.919, 1.55, 0.259)
ob_ch_o.location = (-3.23, -2.4, -3.219)
ob_janela_frente.location = (0.0, -6.593, 0.0)
ob_janela_1.location = (-0.5932, 0.6092, -0.005969)
ob_janela_1.rotation_euler = (0.0, 0.0, 1.571)
ob_janela_2.location = (-0.5985, 3.999, -0.005969)
ob_janela_2.rotation_euler = (0.0, 0.0, 1.571)
ob_porta_entrada_dir.location = (3.386, -5.816, -1.077)
ob_porta_entrada_esq.location = (2.931, -5.816, -1.077)

# ---- collection membership
col_collection.objects.link(ob_restaurante_principal)
col_collection.objects.link(ob_light)
col_collection.objects.link(ob_camera)
col_collection.objects.link(ob_teto_1)
col_collection.objects.link(ob_teto_2)
col_collection.objects.link(ob_teto_3)
col_collection.objects.link(ob_teto_4)
col_collection.objects.link(ob_teto_5)
col_collection.objects.link(ob_cube_006)
col_collection.objects.link(ob_cube_007)
col_collection.objects.link(ob_cube_008)
col_collection.objects.link(ob_cube_009)
col_collection.objects.link(ob_lona_entrada)
col_collection.objects.link(ob_lona_janela_1)
col_collection.objects.link(ob_lona_janela_2)
col_collection.objects.link(ob_ch_o)
col_collection.objects.link(ob_janela_frente)
col_collection.objects.link(ob_janela_1)
col_collection.objects.link(ob_janela_2)
col_collection.objects.link(ob_porta_entrada_dir)
col_collection.objects.link(ob_porta_entrada_esq)

# ---- scene / render settings (as saved in the file)
scene.camera = ob_camera
scene.frame_start = 1; scene.frame_end = 250; scene.frame_set(1)
scene.render.engine = 'BLENDER_EEVEE_NEXT'
scene.cycles.sampling_pattern = 'TABULATED_SOBOL'
scene.eevee.ray_tracing_options.trace_max_roughness = 0.0
bpy.context.view_layer.update()
